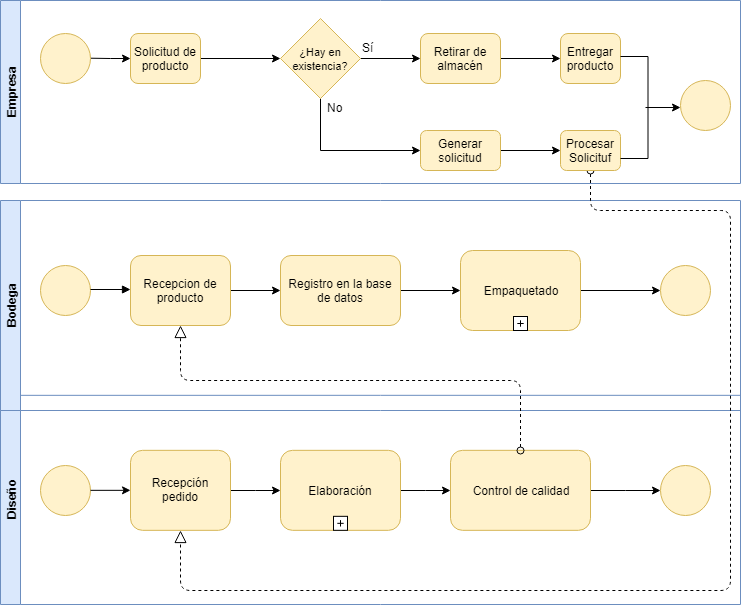

The diagram above was exported from draw.io. Its source (the exported page's mxGraphModel, read from the mxfile embedded in the PNG):
<mxGraphModel dx="1010" dy="582" grid="1" gridSize="10" guides="1" tooltips="1" connect="1" arrows="1" fold="1" page="1" pageScale="1" pageWidth="827" pageHeight="1169" math="0" shadow="0">
  <root>
    <mxCell id="0" />
    <mxCell id="1" parent="0" />
    <mxCell id="h_0nqSn4erId8c0oUZlA-1" value="Diseño" style="swimlane;html=1;horizontal=0;startSize=20;fillColor=#dae8fc;strokeColor=#6c8ebf;" parent="1" vertex="1">
      <mxGeometry x="20" y="424.83331298828125" width="740" height="209.16668701171875" as="geometry" />
    </mxCell>
    <mxCell id="h_0nqSn4erId8c0oUZlA-4" value="" style="ellipse;whiteSpace=wrap;html=1;aspect=fixed;fillColor=#fff2cc;strokeColor=#d6b656;" parent="h_0nqSn4erId8c0oUZlA-1" vertex="1">
      <mxGeometry x="40" y="70" width="50" height="50" as="geometry" />
    </mxCell>
    <mxCell id="h_0nqSn4erId8c0oUZlA-11" value="" style="edgeStyle=orthogonalEdgeStyle;rounded=0;orthogonalLoop=1;jettySize=auto;html=1;entryX=0;entryY=0.5;entryDx=0;entryDy=0;" parent="h_0nqSn4erId8c0oUZlA-1" source="h_0nqSn4erId8c0oUZlA-9" target="h_0nqSn4erId8c0oUZlA-12" edge="1">
      <mxGeometry relative="1" as="geometry">
        <mxPoint x="320" y="95" as="targetPoint" />
      </mxGeometry>
    </mxCell>
    <mxCell id="h_0nqSn4erId8c0oUZlA-9" value="Recepción pedido" style="shape=ext;rounded=1;html=1;whiteSpace=wrap;fillColor=#fff2cc;strokeColor=#d6b656;" parent="h_0nqSn4erId8c0oUZlA-1" vertex="1">
      <mxGeometry x="130" y="55" width="100" height="80" as="geometry" />
    </mxCell>
    <mxCell id="h_0nqSn4erId8c0oUZlA-8" value="" style="edgeStyle=orthogonalEdgeStyle;rounded=0;orthogonalLoop=1;jettySize=auto;html=1;" parent="h_0nqSn4erId8c0oUZlA-1" source="h_0nqSn4erId8c0oUZlA-4" target="h_0nqSn4erId8c0oUZlA-9" edge="1">
      <mxGeometry relative="1" as="geometry">
        <mxPoint x="140" y="95" as="targetPoint" />
      </mxGeometry>
    </mxCell>
    <mxCell id="h_0nqSn4erId8c0oUZlA-16" value="" style="edgeStyle=orthogonalEdgeStyle;rounded=0;orthogonalLoop=1;jettySize=auto;html=1;entryX=0;entryY=0.5;entryDx=0;entryDy=0;" parent="h_0nqSn4erId8c0oUZlA-1" source="h_0nqSn4erId8c0oUZlA-12" target="h_0nqSn4erId8c0oUZlA-17" edge="1">
      <mxGeometry relative="1" as="geometry">
        <mxPoint x="520" y="95" as="targetPoint" />
      </mxGeometry>
    </mxCell>
    <mxCell id="h_0nqSn4erId8c0oUZlA-12" value="Elaboración" style="html=1;whiteSpace=wrap;rounded=1;fillColor=#fff2cc;strokeColor=#d6b656;" parent="h_0nqSn4erId8c0oUZlA-1" vertex="1">
      <mxGeometry x="280" y="55" width="120" height="80" as="geometry" />
    </mxCell>
    <mxCell id="h_0nqSn4erId8c0oUZlA-13" value="" style="html=1;shape=plus;outlineConnect=0;" parent="h_0nqSn4erId8c0oUZlA-12" vertex="1">
      <mxGeometry x="0.5" y="1" width="14" height="14" relative="1" as="geometry">
        <mxPoint x="-7" y="-14" as="offset" />
      </mxGeometry>
    </mxCell>
    <mxCell id="h_0nqSn4erId8c0oUZlA-21" value="" style="edgeStyle=orthogonalEdgeStyle;rounded=0;orthogonalLoop=1;jettySize=auto;html=1;entryX=0;entryY=0.5;entryDx=0;entryDy=0;" parent="h_0nqSn4erId8c0oUZlA-1" source="h_0nqSn4erId8c0oUZlA-17" target="h_0nqSn4erId8c0oUZlA-22" edge="1">
      <mxGeometry relative="1" as="geometry">
        <mxPoint x="600" y="95" as="targetPoint" />
      </mxGeometry>
    </mxCell>
    <mxCell id="h_0nqSn4erId8c0oUZlA-17" value="Control de calidad" style="shape=ext;rounded=1;html=1;whiteSpace=wrap;fillColor=#fff2cc;strokeColor=#d6b656;" parent="h_0nqSn4erId8c0oUZlA-1" vertex="1">
      <mxGeometry x="450" y="55" width="140" height="80" as="geometry" />
    </mxCell>
    <mxCell id="h_0nqSn4erId8c0oUZlA-22" value="" style="ellipse;whiteSpace=wrap;html=1;aspect=fixed;fillColor=#fff2cc;strokeColor=#d6b656;" parent="h_0nqSn4erId8c0oUZlA-1" vertex="1">
      <mxGeometry x="660" y="70" width="50" height="50" as="geometry" />
    </mxCell>
    <mxCell id="h_0nqSn4erId8c0oUZlA-2" value="Bodega" style="swimlane;html=1;horizontal=0;startSize=20;fillColor=#dae8fc;strokeColor=#6c8ebf;" parent="1" vertex="1">
      <mxGeometry x="20" y="230" width="740" height="210" as="geometry" />
    </mxCell>
    <mxCell id="h_0nqSn4erId8c0oUZlA-5" value="" style="ellipse;whiteSpace=wrap;html=1;aspect=fixed;fillColor=#fff2cc;strokeColor=#d6b656;" parent="h_0nqSn4erId8c0oUZlA-2" vertex="1">
      <mxGeometry x="40" y="65" width="50" height="50" as="geometry" />
    </mxCell>
    <mxCell id="h_0nqSn4erId8c0oUZlA-23" value="" style="endArrow=block;endFill=1;endSize=6;html=1;entryX=0.001;entryY=0.487;entryDx=0;entryDy=0;entryPerimeter=0;" parent="h_0nqSn4erId8c0oUZlA-2" target="h_0nqSn4erId8c0oUZlA-24" edge="1">
      <mxGeometry width="100" relative="1" as="geometry">
        <mxPoint x="90" y="89" as="sourcePoint" />
        <mxPoint x="140" y="89" as="targetPoint" />
      </mxGeometry>
    </mxCell>
    <mxCell id="h_0nqSn4erId8c0oUZlA-28" value="" style="edgeStyle=orthogonalEdgeStyle;rounded=0;orthogonalLoop=1;jettySize=auto;html=1;" parent="h_0nqSn4erId8c0oUZlA-2" source="h_0nqSn4erId8c0oUZlA-24" target="h_0nqSn4erId8c0oUZlA-27" edge="1">
      <mxGeometry relative="1" as="geometry" />
    </mxCell>
    <mxCell id="h_0nqSn4erId8c0oUZlA-24" value="Recepcion de producto" style="shape=ext;rounded=1;html=1;whiteSpace=wrap;fillColor=#fff2cc;strokeColor=#d6b656;" parent="h_0nqSn4erId8c0oUZlA-2" vertex="1">
      <mxGeometry x="130" y="55" width="100" height="70" as="geometry" />
    </mxCell>
    <mxCell id="h_0nqSn4erId8c0oUZlA-30" value="" style="edgeStyle=orthogonalEdgeStyle;rounded=0;orthogonalLoop=1;jettySize=auto;html=1;" parent="h_0nqSn4erId8c0oUZlA-2" source="h_0nqSn4erId8c0oUZlA-27" edge="1">
      <mxGeometry relative="1" as="geometry">
        <mxPoint x="460" y="90" as="targetPoint" />
      </mxGeometry>
    </mxCell>
    <mxCell id="h_0nqSn4erId8c0oUZlA-27" value="Registro en la base de datos" style="shape=ext;rounded=1;html=1;whiteSpace=wrap;fillColor=#fff2cc;strokeColor=#d6b656;" parent="h_0nqSn4erId8c0oUZlA-2" vertex="1">
      <mxGeometry x="280" y="55" width="120" height="70" as="geometry" />
    </mxCell>
    <mxCell id="h_0nqSn4erId8c0oUZlA-35" value="" style="edgeStyle=orthogonalEdgeStyle;rounded=0;orthogonalLoop=1;jettySize=auto;html=1;" parent="h_0nqSn4erId8c0oUZlA-2" source="h_0nqSn4erId8c0oUZlA-31" edge="1">
      <mxGeometry relative="1" as="geometry">
        <mxPoint x="660.0000000000002" y="90" as="targetPoint" />
      </mxGeometry>
    </mxCell>
    <mxCell id="h_0nqSn4erId8c0oUZlA-31" value="Empaquetado" style="html=1;whiteSpace=wrap;rounded=1;fillColor=#fff2cc;strokeColor=#d6b656;" parent="h_0nqSn4erId8c0oUZlA-2" vertex="1">
      <mxGeometry x="460" y="50" width="120" height="80" as="geometry" />
    </mxCell>
    <mxCell id="h_0nqSn4erId8c0oUZlA-32" value="" style="html=1;shape=plus;outlineConnect=0;" parent="h_0nqSn4erId8c0oUZlA-31" vertex="1">
      <mxGeometry x="0.5" y="1" width="14" height="14" relative="1" as="geometry">
        <mxPoint x="-7" y="-14" as="offset" />
      </mxGeometry>
    </mxCell>
    <mxCell id="h_0nqSn4erId8c0oUZlA-36" value="" style="ellipse;whiteSpace=wrap;html=1;aspect=fixed;fillColor=#fff2cc;strokeColor=#d6b656;" parent="h_0nqSn4erId8c0oUZlA-2" vertex="1">
      <mxGeometry x="660" y="65" width="50" height="50" as="geometry" />
    </mxCell>
    <mxCell id="h_0nqSn4erId8c0oUZlA-65" value="" style="startArrow=oval;startFill=0;startSize=7;endArrow=block;endFill=0;endSize=10;dashed=1;html=1;exitX=0.5;exitY=1;exitDx=0;exitDy=0;" parent="h_0nqSn4erId8c0oUZlA-2" source="h_0nqSn4erId8c0oUZlA-56" edge="1">
      <mxGeometry width="100" relative="1" as="geometry">
        <mxPoint x="630" y="30" as="sourcePoint" />
        <mxPoint x="180" y="330" as="targetPoint" />
        <Array as="points">
          <mxPoint x="590" y="10" />
          <mxPoint x="730" y="10" />
          <mxPoint x="730" y="390" />
          <mxPoint x="180" y="390" />
        </Array>
      </mxGeometry>
    </mxCell>
    <mxCell id="h_0nqSn4erId8c0oUZlA-3" value="Empresa" style="swimlane;html=1;horizontal=0;startSize=20;fillColor=#dae8fc;strokeColor=#6c8ebf;" parent="1" vertex="1">
      <mxGeometry x="20" y="30" width="740" height="183" as="geometry" />
    </mxCell>
    <mxCell id="h_0nqSn4erId8c0oUZlA-38" value="" style="edgeStyle=orthogonalEdgeStyle;rounded=0;orthogonalLoop=1;jettySize=auto;html=1;entryX=0;entryY=0.5;entryDx=0;entryDy=0;" parent="h_0nqSn4erId8c0oUZlA-3" target="h_0nqSn4erId8c0oUZlA-39" edge="1">
      <mxGeometry relative="1" as="geometry">
        <mxPoint x="89.99826983632443" y="57.70588235294122" as="sourcePoint" />
        <mxPoint x="170" y="58" as="targetPoint" />
      </mxGeometry>
    </mxCell>
    <mxCell id="h_0nqSn4erId8c0oUZlA-6" value="" style="ellipse;whiteSpace=wrap;html=1;aspect=fixed;fillColor=#fff2cc;strokeColor=#d6b656;" parent="h_0nqSn4erId8c0oUZlA-3" vertex="1">
      <mxGeometry x="40" y="33" width="50" height="50" as="geometry" />
    </mxCell>
    <mxCell id="h_0nqSn4erId8c0oUZlA-41" value="" style="edgeStyle=orthogonalEdgeStyle;rounded=0;orthogonalLoop=1;jettySize=auto;html=1;" parent="h_0nqSn4erId8c0oUZlA-3" source="h_0nqSn4erId8c0oUZlA-39" edge="1">
      <mxGeometry relative="1" as="geometry">
        <mxPoint x="280" y="58" as="targetPoint" />
      </mxGeometry>
    </mxCell>
    <mxCell id="h_0nqSn4erId8c0oUZlA-39" value="Solicitud de producto" style="shape=ext;rounded=1;html=1;whiteSpace=wrap;fillColor=#fff2cc;strokeColor=#d6b656;" parent="h_0nqSn4erId8c0oUZlA-3" vertex="1">
      <mxGeometry x="130" y="33" width="70" height="50" as="geometry" />
    </mxCell>
    <mxCell id="h_0nqSn4erId8c0oUZlA-44" value="" style="edgeStyle=orthogonalEdgeStyle;rounded=0;orthogonalLoop=1;jettySize=auto;html=1;" parent="h_0nqSn4erId8c0oUZlA-3" source="h_0nqSn4erId8c0oUZlA-42" edge="1">
      <mxGeometry relative="1" as="geometry">
        <mxPoint x="420" y="58" as="targetPoint" />
      </mxGeometry>
    </mxCell>
    <mxCell id="h_0nqSn4erId8c0oUZlA-53" value="" style="edgeStyle=orthogonalEdgeStyle;rounded=0;orthogonalLoop=1;jettySize=auto;html=1;entryX=0;entryY=0.5;entryDx=0;entryDy=0;exitX=0.5;exitY=1;exitDx=0;exitDy=0;" parent="h_0nqSn4erId8c0oUZlA-3" source="h_0nqSn4erId8c0oUZlA-42" target="h_0nqSn4erId8c0oUZlA-54" edge="1">
      <mxGeometry relative="1" as="geometry">
        <mxPoint x="320" y="150" as="targetPoint" />
        <Array as="points">
          <mxPoint x="320" y="150" />
        </Array>
      </mxGeometry>
    </mxCell>
    <mxCell id="h_0nqSn4erId8c0oUZlA-42" value="&lt;font style=&quot;font-size: 11px&quot;&gt;¿Hay en existencia?&lt;/font&gt;" style="rhombus;whiteSpace=wrap;html=1;fillColor=#fff2cc;strokeColor=#d6b656;" parent="h_0nqSn4erId8c0oUZlA-3" vertex="1">
      <mxGeometry x="280" y="18" width="80" height="80" as="geometry" />
    </mxCell>
    <mxCell id="h_0nqSn4erId8c0oUZlA-47" value="" style="edgeStyle=orthogonalEdgeStyle;rounded=0;orthogonalLoop=1;jettySize=auto;html=1;" parent="h_0nqSn4erId8c0oUZlA-3" source="h_0nqSn4erId8c0oUZlA-45" edge="1">
      <mxGeometry relative="1" as="geometry">
        <mxPoint x="560" y="58" as="targetPoint" />
      </mxGeometry>
    </mxCell>
    <mxCell id="h_0nqSn4erId8c0oUZlA-45" value="Retirar de almacén" style="shape=ext;rounded=1;html=1;whiteSpace=wrap;fillColor=#fff2cc;strokeColor=#d6b656;" parent="h_0nqSn4erId8c0oUZlA-3" vertex="1">
      <mxGeometry x="420" y="33" width="80" height="50" as="geometry" />
    </mxCell>
    <mxCell id="h_0nqSn4erId8c0oUZlA-46" value="Entregar producto" style="shape=ext;rounded=1;html=1;whiteSpace=wrap;fillColor=#fff2cc;strokeColor=#d6b656;" parent="h_0nqSn4erId8c0oUZlA-3" vertex="1">
      <mxGeometry x="560" y="33" width="60" height="50" as="geometry" />
    </mxCell>
    <mxCell id="h_0nqSn4erId8c0oUZlA-57" value="" style="edgeStyle=orthogonalEdgeStyle;rounded=0;orthogonalLoop=1;jettySize=auto;html=1;" parent="h_0nqSn4erId8c0oUZlA-3" source="h_0nqSn4erId8c0oUZlA-54" target="h_0nqSn4erId8c0oUZlA-56" edge="1">
      <mxGeometry relative="1" as="geometry" />
    </mxCell>
    <mxCell id="h_0nqSn4erId8c0oUZlA-54" value="Generar solicitud" style="shape=ext;rounded=1;html=1;whiteSpace=wrap;fillColor=#fff2cc;strokeColor=#d6b656;" parent="h_0nqSn4erId8c0oUZlA-3" vertex="1">
      <mxGeometry x="420" y="130" width="80" height="40" as="geometry" />
    </mxCell>
    <mxCell id="h_0nqSn4erId8c0oUZlA-56" value="Procesar Solicituf" style="shape=ext;rounded=1;html=1;whiteSpace=wrap;fillColor=#fff2cc;strokeColor=#d6b656;" parent="h_0nqSn4erId8c0oUZlA-3" vertex="1">
      <mxGeometry x="560" y="130" width="60" height="40" as="geometry" />
    </mxCell>
    <mxCell id="h_0nqSn4erId8c0oUZlA-51" value="No" style="text;html=1;resizable=0;points=[];autosize=1;align=left;verticalAlign=top;spacingTop=-4;" parent="h_0nqSn4erId8c0oUZlA-3" vertex="1">
      <mxGeometry x="325" y="98" width="30" height="20" as="geometry" />
    </mxCell>
    <mxCell id="h_0nqSn4erId8c0oUZlA-59" value="" style="ellipse;whiteSpace=wrap;html=1;aspect=fixed;fillColor=#fff2cc;strokeColor=#d6b656;" parent="h_0nqSn4erId8c0oUZlA-3" vertex="1">
      <mxGeometry x="680" y="80" width="50" height="50" as="geometry" />
    </mxCell>
    <mxCell id="h_0nqSn4erId8c0oUZlA-69" value="" style="html=1;shape=mxgraph.flowchart.annotation_2;align=left;rotation=-180;" parent="h_0nqSn4erId8c0oUZlA-3" vertex="1">
      <mxGeometry x="620" y="56" width="55" height="102" as="geometry" />
    </mxCell>
    <mxCell id="h_0nqSn4erId8c0oUZlA-70" value="" style="edgeStyle=orthogonalEdgeStyle;rounded=0;orthogonalLoop=1;jettySize=auto;html=1;" parent="h_0nqSn4erId8c0oUZlA-3" edge="1">
      <mxGeometry relative="1" as="geometry">
        <mxPoint x="645" y="107" as="sourcePoint" />
        <mxPoint x="680" y="107" as="targetPoint" />
      </mxGeometry>
    </mxCell>
    <mxCell id="h_0nqSn4erId8c0oUZlA-50" value="Sí" style="text;html=1;resizable=0;points=[];autosize=1;align=left;verticalAlign=top;spacingTop=-4;" parent="1" vertex="1">
      <mxGeometry x="380" y="68" width="30" height="20" as="geometry" />
    </mxCell>
    <mxCell id="h_0nqSn4erId8c0oUZlA-64" value="" style="startArrow=oval;startFill=0;startSize=7;endArrow=block;endFill=0;endSize=10;dashed=1;html=1;exitX=0.5;exitY=0;exitDx=0;exitDy=0;entryX=0.5;entryY=1;entryDx=0;entryDy=0;" parent="1" source="h_0nqSn4erId8c0oUZlA-17" target="h_0nqSn4erId8c0oUZlA-24" edge="1">
      <mxGeometry width="100" relative="1" as="geometry">
        <mxPoint x="510" y="460" as="sourcePoint" />
        <mxPoint x="610" y="460" as="targetPoint" />
        <Array as="points">
          <mxPoint x="540" y="410" />
          <mxPoint x="200" y="410" />
        </Array>
      </mxGeometry>
    </mxCell>
  </root>
</mxGraphModel>